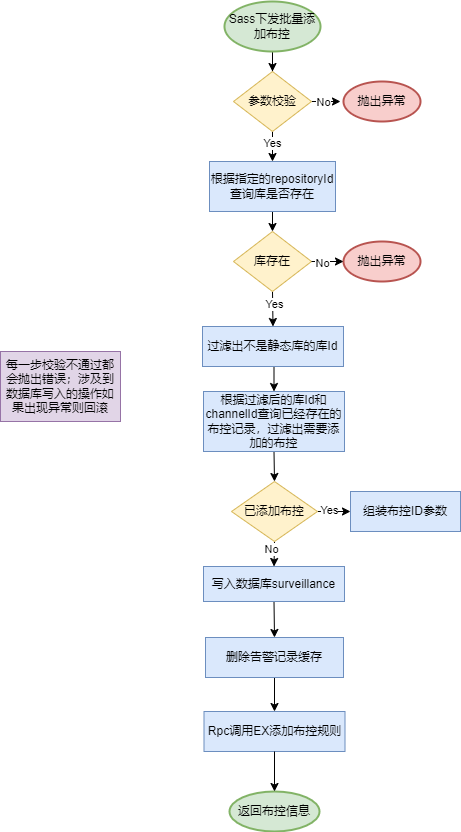

The diagram above was exported from draw.io. Its source (the exported page's mxGraphModel, read from the mxfile embedded in the PNG):
<mxGraphModel dx="1147" dy="737" grid="1" gridSize="10" guides="1" tooltips="1" connect="1" arrows="1" fold="1" page="1" pageScale="1" pageWidth="827" pageHeight="1169" math="0" shadow="0">
  <root>
    <mxCell id="0" />
    <mxCell id="1" parent="0" />
    <mxCell id="jUEusMoKo9cOmuES4f7d-12" style="edgeStyle=orthogonalEdgeStyle;rounded=0;orthogonalLoop=1;jettySize=auto;html=1;exitX=0.5;exitY=1;exitDx=0;exitDy=0;exitPerimeter=0;" parent="1" source="jUEusMoKo9cOmuES4f7d-1" target="jUEusMoKo9cOmuES4f7d-11" edge="1">
      <mxGeometry relative="1" as="geometry" />
    </mxCell>
    <mxCell id="jUEusMoKo9cOmuES4f7d-1" value="Sass下发批量添加布控" style="strokeWidth=2;html=1;shape=mxgraph.flowchart.start_1;whiteSpace=wrap;fillColor=#d5e8d4;strokeColor=#82b366;" parent="1" vertex="1">
      <mxGeometry x="364" y="20" width="96" height="50" as="geometry" />
    </mxCell>
    <mxCell id="jUEusMoKo9cOmuES4f7d-20" style="edgeStyle=orthogonalEdgeStyle;rounded=0;orthogonalLoop=1;jettySize=auto;html=1;exitX=0.5;exitY=1;exitDx=0;exitDy=0;entryX=0.5;entryY=0;entryDx=0;entryDy=0;" parent="1" source="jUEusMoKo9cOmuES4f7d-3" target="jUEusMoKo9cOmuES4f7d-19" edge="1">
      <mxGeometry relative="1" as="geometry" />
    </mxCell>
    <mxCell id="jUEusMoKo9cOmuES4f7d-3" value="根据指定的repositoryId查询库是否存在" style="rounded=0;whiteSpace=wrap;html=1;fillColor=#dae8fc;strokeColor=#6c8ebf;" parent="1" vertex="1">
      <mxGeometry x="349" y="180" width="126" height="50" as="geometry" />
    </mxCell>
    <mxCell id="jUEusMoKo9cOmuES4f7d-4" value="每一步校验不通过都会抛出错误；涉及到数据库写入的操作如果出现异常则回滚" style="rounded=0;whiteSpace=wrap;html=1;fillColor=#e1d5e7;strokeColor=#9673a6;" parent="1" vertex="1">
      <mxGeometry x="140" y="370" width="120" height="70" as="geometry" />
    </mxCell>
    <mxCell id="jUEusMoKo9cOmuES4f7d-26" style="edgeStyle=orthogonalEdgeStyle;rounded=0;orthogonalLoop=1;jettySize=auto;html=1;exitX=0.5;exitY=1;exitDx=0;exitDy=0;entryX=0.5;entryY=0;entryDx=0;entryDy=0;" parent="1" source="jUEusMoKo9cOmuES4f7d-5" target="jUEusMoKo9cOmuES4f7d-6" edge="1">
      <mxGeometry relative="1" as="geometry" />
    </mxCell>
    <mxCell id="jUEusMoKo9cOmuES4f7d-5" value="过滤出不是静态库的库Id" style="rounded=0;whiteSpace=wrap;html=1;fillColor=#dae8fc;strokeColor=#6c8ebf;" parent="1" vertex="1">
      <mxGeometry x="342" y="345" width="141" height="40" as="geometry" />
    </mxCell>
    <mxCell id="jUEusMoKo9cOmuES4f7d-28" style="edgeStyle=orthogonalEdgeStyle;rounded=0;orthogonalLoop=1;jettySize=auto;html=1;exitX=0.5;exitY=1;exitDx=0;exitDy=0;entryX=0.5;entryY=0;entryDx=0;entryDy=0;" parent="1" source="jUEusMoKo9cOmuES4f7d-6" target="jUEusMoKo9cOmuES4f7d-27" edge="1">
      <mxGeometry relative="1" as="geometry" />
    </mxCell>
    <mxCell id="jUEusMoKo9cOmuES4f7d-6" value="根据过滤后的库Id和channelId查询已经存在的布控记录，过滤出需要添加的布控" style="rounded=0;whiteSpace=wrap;html=1;fillColor=#dae8fc;strokeColor=#6c8ebf;" parent="1" vertex="1">
      <mxGeometry x="343" y="410" width="141" height="60" as="geometry" />
    </mxCell>
    <mxCell id="jUEusMoKo9cOmuES4f7d-34" style="edgeStyle=orthogonalEdgeStyle;rounded=0;orthogonalLoop=1;jettySize=auto;html=1;exitX=0.5;exitY=1;exitDx=0;exitDy=0;entryX=0.5;entryY=0;entryDx=0;entryDy=0;" parent="1" source="jUEusMoKo9cOmuES4f7d-7" target="jUEusMoKo9cOmuES4f7d-8" edge="1">
      <mxGeometry relative="1" as="geometry" />
    </mxCell>
    <mxCell id="jUEusMoKo9cOmuES4f7d-7" value="写入数据库surveillance" style="rounded=0;whiteSpace=wrap;html=1;fillColor=#dae8fc;strokeColor=#6c8ebf;" parent="1" vertex="1">
      <mxGeometry x="343" y="585" width="141" height="35" as="geometry" />
    </mxCell>
    <mxCell id="jUEusMoKo9cOmuES4f7d-35" style="edgeStyle=orthogonalEdgeStyle;rounded=0;orthogonalLoop=1;jettySize=auto;html=1;exitX=0.5;exitY=1;exitDx=0;exitDy=0;entryX=0.5;entryY=0;entryDx=0;entryDy=0;" parent="1" source="jUEusMoKo9cOmuES4f7d-8" target="jUEusMoKo9cOmuES4f7d-9" edge="1">
      <mxGeometry relative="1" as="geometry" />
    </mxCell>
    <mxCell id="jUEusMoKo9cOmuES4f7d-8" value="删除告警记录缓存" style="rounded=0;whiteSpace=wrap;html=1;fillColor=#dae8fc;strokeColor=#6c8ebf;" parent="1" vertex="1">
      <mxGeometry x="345" y="656" width="138" height="40" as="geometry" />
    </mxCell>
    <mxCell id="jUEusMoKo9cOmuES4f7d-9" value="Rpc调用EX添加布控规则" style="rounded=0;whiteSpace=wrap;html=1;fillColor=#dae8fc;strokeColor=#6c8ebf;" parent="1" vertex="1">
      <mxGeometry x="343.5" y="730" width="141" height="40" as="geometry" />
    </mxCell>
    <mxCell id="jUEusMoKo9cOmuES4f7d-14" style="edgeStyle=orthogonalEdgeStyle;rounded=0;orthogonalLoop=1;jettySize=auto;html=1;exitX=1;exitY=0.5;exitDx=0;exitDy=0;" parent="1" source="jUEusMoKo9cOmuES4f7d-11" edge="1">
      <mxGeometry relative="1" as="geometry">
        <mxPoint x="480" y="120" as="targetPoint" />
      </mxGeometry>
    </mxCell>
    <mxCell id="jUEusMoKo9cOmuES4f7d-15" value="No" style="edgeLabel;html=1;align=center;verticalAlign=middle;resizable=0;points=[];" parent="jUEusMoKo9cOmuES4f7d-14" vertex="1" connectable="0">
      <mxGeometry x="-0.2414" relative="1" as="geometry">
        <mxPoint as="offset" />
      </mxGeometry>
    </mxCell>
    <mxCell id="jUEusMoKo9cOmuES4f7d-16" style="edgeStyle=orthogonalEdgeStyle;rounded=0;orthogonalLoop=1;jettySize=auto;html=1;exitX=0.5;exitY=1;exitDx=0;exitDy=0;entryX=0.5;entryY=0;entryDx=0;entryDy=0;" parent="1" source="jUEusMoKo9cOmuES4f7d-11" target="jUEusMoKo9cOmuES4f7d-3" edge="1">
      <mxGeometry relative="1" as="geometry" />
    </mxCell>
    <mxCell id="jUEusMoKo9cOmuES4f7d-17" value="Yes" style="edgeLabel;html=1;align=center;verticalAlign=middle;resizable=0;points=[];" parent="jUEusMoKo9cOmuES4f7d-16" vertex="1" connectable="0">
      <mxGeometry x="-0.2667" y="-1" relative="1" as="geometry">
        <mxPoint as="offset" />
      </mxGeometry>
    </mxCell>
    <mxCell id="jUEusMoKo9cOmuES4f7d-11" value="参数校验" style="rhombus;whiteSpace=wrap;html=1;fillColor=#fff2cc;strokeColor=#d6b656;" parent="1" vertex="1">
      <mxGeometry x="373" y="90" width="78" height="60" as="geometry" />
    </mxCell>
    <mxCell id="jUEusMoKo9cOmuES4f7d-13" value="抛出异常" style="strokeWidth=2;html=1;shape=mxgraph.flowchart.start_1;whiteSpace=wrap;fillColor=#f8cecc;strokeColor=#b85450;" parent="1" vertex="1">
      <mxGeometry x="483" y="100" width="77" height="40" as="geometry" />
    </mxCell>
    <mxCell id="jUEusMoKo9cOmuES4f7d-24" style="edgeStyle=orthogonalEdgeStyle;rounded=0;orthogonalLoop=1;jettySize=auto;html=1;exitX=0.5;exitY=1;exitDx=0;exitDy=0;entryX=0.5;entryY=0;entryDx=0;entryDy=0;" parent="1" source="jUEusMoKo9cOmuES4f7d-19" target="jUEusMoKo9cOmuES4f7d-5" edge="1">
      <mxGeometry relative="1" as="geometry" />
    </mxCell>
    <mxCell id="jUEusMoKo9cOmuES4f7d-25" value="Yes" style="edgeLabel;html=1;align=center;verticalAlign=middle;resizable=0;points=[];" parent="jUEusMoKo9cOmuES4f7d-24" vertex="1" connectable="0">
      <mxGeometry x="-0.2302" y="1" relative="1" as="geometry">
        <mxPoint as="offset" />
      </mxGeometry>
    </mxCell>
    <mxCell id="jUEusMoKo9cOmuES4f7d-19" value="库存在" style="rhombus;whiteSpace=wrap;html=1;fillColor=#fff2cc;strokeColor=#d6b656;" parent="1" vertex="1">
      <mxGeometry x="373" y="250" width="78" height="60" as="geometry" />
    </mxCell>
    <mxCell id="jUEusMoKo9cOmuES4f7d-21" value="抛出异常" style="strokeWidth=2;html=1;shape=mxgraph.flowchart.start_1;whiteSpace=wrap;fillColor=#f8cecc;strokeColor=#b85450;" parent="1" vertex="1">
      <mxGeometry x="483" y="260" width="77" height="40" as="geometry" />
    </mxCell>
    <mxCell id="jUEusMoKo9cOmuES4f7d-22" style="edgeStyle=orthogonalEdgeStyle;rounded=0;orthogonalLoop=1;jettySize=auto;html=1;exitX=1;exitY=0.5;exitDx=0;exitDy=0;entryX=0;entryY=0.5;entryDx=0;entryDy=0;entryPerimeter=0;" parent="1" source="jUEusMoKo9cOmuES4f7d-19" target="jUEusMoKo9cOmuES4f7d-21" edge="1">
      <mxGeometry relative="1" as="geometry" />
    </mxCell>
    <mxCell id="jUEusMoKo9cOmuES4f7d-23" value="No" style="edgeLabel;html=1;align=center;verticalAlign=middle;resizable=0;points=[];" parent="jUEusMoKo9cOmuES4f7d-22" vertex="1" connectable="0">
      <mxGeometry x="-0.375" y="-1" relative="1" as="geometry">
        <mxPoint as="offset" />
      </mxGeometry>
    </mxCell>
    <mxCell id="jUEusMoKo9cOmuES4f7d-30" style="edgeStyle=orthogonalEdgeStyle;rounded=0;orthogonalLoop=1;jettySize=auto;html=1;exitX=1;exitY=0.5;exitDx=0;exitDy=0;entryX=0;entryY=0.5;entryDx=0;entryDy=0;" parent="1" source="jUEusMoKo9cOmuES4f7d-27" target="jUEusMoKo9cOmuES4f7d-29" edge="1">
      <mxGeometry relative="1" as="geometry" />
    </mxCell>
    <mxCell id="jUEusMoKo9cOmuES4f7d-31" value="Yes" style="edgeLabel;html=1;align=center;verticalAlign=middle;resizable=0;points=[];" parent="jUEusMoKo9cOmuES4f7d-30" vertex="1" connectable="0">
      <mxGeometry x="-0.3333" y="2" relative="1" as="geometry">
        <mxPoint as="offset" />
      </mxGeometry>
    </mxCell>
    <mxCell id="jUEusMoKo9cOmuES4f7d-32" style="edgeStyle=orthogonalEdgeStyle;rounded=0;orthogonalLoop=1;jettySize=auto;html=1;exitX=0.5;exitY=1;exitDx=0;exitDy=0;entryX=0.5;entryY=0;entryDx=0;entryDy=0;" parent="1" source="jUEusMoKo9cOmuES4f7d-27" target="jUEusMoKo9cOmuES4f7d-7" edge="1">
      <mxGeometry relative="1" as="geometry" />
    </mxCell>
    <mxCell id="jUEusMoKo9cOmuES4f7d-33" value="No" style="edgeLabel;html=1;align=center;verticalAlign=middle;resizable=0;points=[];" parent="jUEusMoKo9cOmuES4f7d-32" vertex="1" connectable="0">
      <mxGeometry x="-0.3555" y="-3" relative="1" as="geometry">
        <mxPoint as="offset" />
      </mxGeometry>
    </mxCell>
    <mxCell id="jUEusMoKo9cOmuES4f7d-27" value="已添加布控" style="rhombus;whiteSpace=wrap;html=1;fillColor=#fff2cc;strokeColor=#d6b656;" parent="1" vertex="1">
      <mxGeometry x="371" y="500" width="86" height="60" as="geometry" />
    </mxCell>
    <mxCell id="jUEusMoKo9cOmuES4f7d-29" value="组装布控ID参数" style="rounded=0;whiteSpace=wrap;html=1;fillColor=#dae8fc;strokeColor=#6c8ebf;" parent="1" vertex="1">
      <mxGeometry x="490" y="510" width="110" height="40" as="geometry" />
    </mxCell>
    <mxCell id="jUEusMoKo9cOmuES4f7d-36" value="返回布控信息" style="strokeWidth=2;html=1;shape=mxgraph.flowchart.start_1;whiteSpace=wrap;fillColor=#d5e8d4;strokeColor=#82b366;" parent="1" vertex="1">
      <mxGeometry x="369" y="810" width="90" height="40" as="geometry" />
    </mxCell>
    <mxCell id="jUEusMoKo9cOmuES4f7d-37" style="edgeStyle=orthogonalEdgeStyle;rounded=0;orthogonalLoop=1;jettySize=auto;html=1;exitX=0.5;exitY=1;exitDx=0;exitDy=0;entryX=0.5;entryY=0;entryDx=0;entryDy=0;entryPerimeter=0;" parent="1" source="jUEusMoKo9cOmuES4f7d-9" target="jUEusMoKo9cOmuES4f7d-36" edge="1">
      <mxGeometry relative="1" as="geometry" />
    </mxCell>
  </root>
</mxGraphModel>